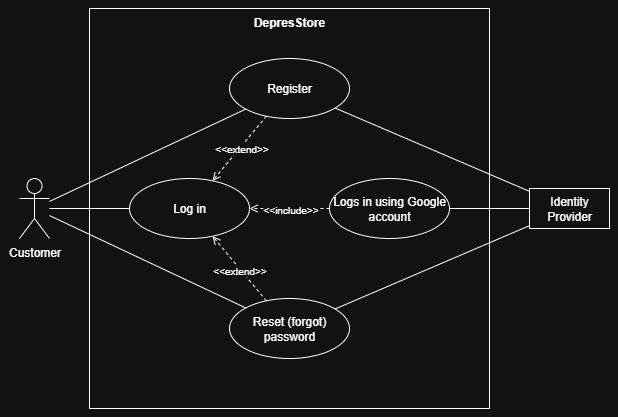

The diagram above was exported from draw.io. Its source (the exported page's mxGraphModel, read from the mxfile embedded in the PNG):
<mxGraphModel dx="868" dy="535" grid="1" gridSize="10" guides="1" tooltips="1" connect="1" arrows="1" fold="1" page="1" pageScale="1" pageWidth="850" pageHeight="1100" math="0" shadow="0">
  <root>
    <mxCell id="0" />
    <mxCell id="1" parent="0" />
    <mxCell id="_sAKfq9AimP479sf2wYU-11" style="rounded=0;orthogonalLoop=1;jettySize=auto;html=1;endArrow=none;endFill=0;" edge="1" parent="1" source="nykRw9gTRFLX5ZOCnFdp-1" target="YDjbs7l6SbHXGj_HMiLQ-3">
      <mxGeometry relative="1" as="geometry" />
    </mxCell>
    <mxCell id="_sAKfq9AimP479sf2wYU-12" style="rounded=0;orthogonalLoop=1;jettySize=auto;html=1;endArrow=none;endFill=0;" edge="1" parent="1" source="nykRw9gTRFLX5ZOCnFdp-1" target="YDjbs7l6SbHXGj_HMiLQ-5">
      <mxGeometry relative="1" as="geometry" />
    </mxCell>
    <mxCell id="_sAKfq9AimP479sf2wYU-13" style="rounded=0;orthogonalLoop=1;jettySize=auto;html=1;endArrow=none;endFill=0;" edge="1" parent="1" source="nykRw9gTRFLX5ZOCnFdp-1" target="YDjbs7l6SbHXGj_HMiLQ-6">
      <mxGeometry relative="1" as="geometry" />
    </mxCell>
    <mxCell id="nykRw9gTRFLX5ZOCnFdp-1" value="Customer" style="shape=umlActor;html=1;verticalLabelPosition=bottom;verticalAlign=top;align=center;" vertex="1" parent="1">
      <mxGeometry x="210" y="370" width="30" height="60" as="geometry" />
    </mxCell>
    <mxCell id="b8KvMbWPR23DxkCz-uvw-1" value="DepresStore" style="shape=rect;html=1;verticalAlign=top;fontStyle=1;whiteSpace=wrap;align=center;fillColor=none;" vertex="1" parent="1">
      <mxGeometry x="280" y="200" width="400" height="400" as="geometry" />
    </mxCell>
    <mxCell id="YDjbs7l6SbHXGj_HMiLQ-3" value="Register" style="ellipse;whiteSpace=wrap;html=1;" vertex="1" parent="1">
      <mxGeometry x="420" y="250" width="120" height="60" as="geometry" />
    </mxCell>
    <mxCell id="YDjbs7l6SbHXGj_HMiLQ-5" value="Log in" style="ellipse;whiteSpace=wrap;html=1;" vertex="1" parent="1">
      <mxGeometry x="320" y="370" width="120" height="60" as="geometry" />
    </mxCell>
    <mxCell id="YDjbs7l6SbHXGj_HMiLQ-6" value="Reset (forgot) password" style="ellipse;whiteSpace=wrap;html=1;" vertex="1" parent="1">
      <mxGeometry x="420" y="490" width="120" height="60" as="geometry" />
    </mxCell>
    <mxCell id="_sAKfq9AimP479sf2wYU-17" style="rounded=0;orthogonalLoop=1;jettySize=auto;html=1;dashed=1;endArrow=open;endFill=0;" edge="1" parent="1" source="YDjbs7l6SbHXGj_HMiLQ-6" target="YDjbs7l6SbHXGj_HMiLQ-5">
      <mxGeometry relative="1" as="geometry">
        <mxPoint x="549" y="490" as="sourcePoint" />
        <mxPoint x="425" y="564" as="targetPoint" />
      </mxGeometry>
    </mxCell>
    <mxCell id="_sAKfq9AimP479sf2wYU-18" value="&lt;font&gt;&amp;lt;&amp;lt;extend&amp;gt;&amp;gt;&lt;/font&gt;" style="edgeLabel;html=1;align=center;verticalAlign=middle;resizable=0;points=[];fontSize=10;" vertex="1" connectable="0" parent="_sAKfq9AimP479sf2wYU-17">
      <mxGeometry x="-0.0198" y="1" relative="1" as="geometry">
        <mxPoint as="offset" />
      </mxGeometry>
    </mxCell>
    <mxCell id="_sAKfq9AimP479sf2wYU-19" style="rounded=0;orthogonalLoop=1;jettySize=auto;html=1;dashed=1;endArrow=open;endFill=0;" edge="1" parent="1" source="YDjbs7l6SbHXGj_HMiLQ-3" target="YDjbs7l6SbHXGj_HMiLQ-5">
      <mxGeometry relative="1" as="geometry">
        <mxPoint x="440" y="360" as="sourcePoint" />
        <mxPoint x="440" y="300" as="targetPoint" />
      </mxGeometry>
    </mxCell>
    <mxCell id="_sAKfq9AimP479sf2wYU-20" value="&lt;font&gt;&amp;lt;&amp;lt;extend&amp;gt;&amp;gt;&lt;/font&gt;" style="edgeLabel;html=1;align=center;verticalAlign=middle;resizable=0;points=[];fontSize=10;" vertex="1" connectable="0" parent="_sAKfq9AimP479sf2wYU-19">
      <mxGeometry x="-0.0198" y="1" relative="1" as="geometry">
        <mxPoint as="offset" />
      </mxGeometry>
    </mxCell>
    <mxCell id="_sAKfq9AimP479sf2wYU-22" style="rounded=0;orthogonalLoop=1;jettySize=auto;html=1;endArrow=none;endFill=0;" edge="1" parent="1" source="_sAKfq9AimP479sf2wYU-21" target="YDjbs7l6SbHXGj_HMiLQ-3">
      <mxGeometry relative="1" as="geometry" />
    </mxCell>
    <mxCell id="_sAKfq9AimP479sf2wYU-21" value="Identity Provider" style="rounded=0;whiteSpace=wrap;html=1;" vertex="1" parent="1">
      <mxGeometry x="720" y="380" width="80" height="40" as="geometry" />
    </mxCell>
    <mxCell id="_sAKfq9AimP479sf2wYU-24" style="rounded=0;orthogonalLoop=1;jettySize=auto;html=1;endArrow=none;endFill=0;" edge="1" parent="1" source="_sAKfq9AimP479sf2wYU-21" target="YDjbs7l6SbHXGj_HMiLQ-6">
      <mxGeometry relative="1" as="geometry">
        <mxPoint x="550" y="490" as="sourcePoint" />
        <mxPoint x="470" y="490" as="targetPoint" />
      </mxGeometry>
    </mxCell>
    <mxCell id="_sAKfq9AimP479sf2wYU-25" value="Logs in using Google account" style="ellipse;whiteSpace=wrap;html=1;" vertex="1" parent="1">
      <mxGeometry x="520" y="370" width="120" height="60" as="geometry" />
    </mxCell>
    <mxCell id="_sAKfq9AimP479sf2wYU-27" style="rounded=0;orthogonalLoop=1;jettySize=auto;html=1;dashed=1;endArrow=open;endFill=0;" edge="1" parent="1" source="_sAKfq9AimP479sf2wYU-25" target="YDjbs7l6SbHXGj_HMiLQ-5">
      <mxGeometry relative="1" as="geometry">
        <mxPoint x="512" y="330" as="sourcePoint" />
        <mxPoint x="470" y="394" as="targetPoint" />
      </mxGeometry>
    </mxCell>
    <mxCell id="_sAKfq9AimP479sf2wYU-28" value="&lt;font&gt;&amp;lt;&amp;lt;include&amp;gt;&amp;gt;&lt;/font&gt;" style="edgeLabel;html=1;align=center;verticalAlign=middle;resizable=0;points=[];fontSize=10;" vertex="1" connectable="0" parent="_sAKfq9AimP479sf2wYU-27">
      <mxGeometry x="-0.0198" y="1" relative="1" as="geometry">
        <mxPoint as="offset" />
      </mxGeometry>
    </mxCell>
    <mxCell id="_sAKfq9AimP479sf2wYU-29" style="rounded=0;orthogonalLoop=1;jettySize=auto;html=1;endArrow=none;endFill=0;" edge="1" parent="1" source="_sAKfq9AimP479sf2wYU-21" target="_sAKfq9AimP479sf2wYU-25">
      <mxGeometry relative="1" as="geometry">
        <mxPoint x="813" y="345" as="sourcePoint" />
        <mxPoint x="600" y="260" as="targetPoint" />
      </mxGeometry>
    </mxCell>
  </root>
</mxGraphModel>